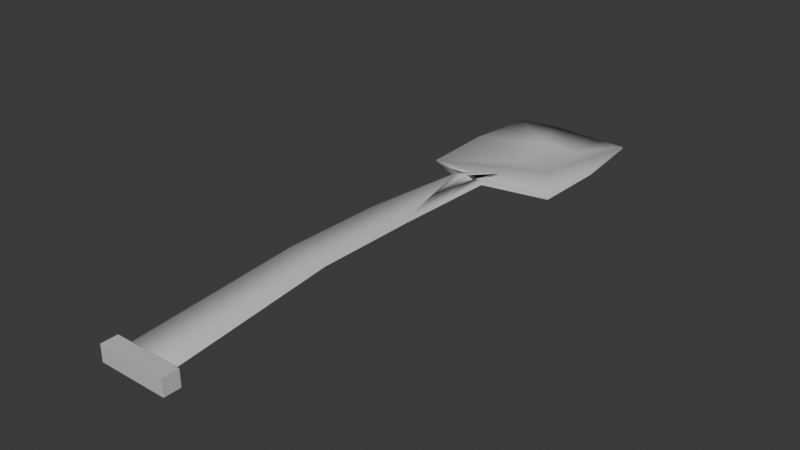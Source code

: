 # Source: spoon.blend  (saved by Blender 5.1.30; exported with 4.5.12 LTS)
import bpy
from mathutils import Matrix  # noqa: F401  (used for matrix-valued properties, if any)

bpy.ops.wm.read_factory_settings(use_empty=True)
scene = bpy.context.scene
scene.name = 'Scene'

# ---- collections
col_collection = bpy.data.collections.new('Collection'); scene.collection.children.link(col_collection)

# ---- materials (node trees are filled in below, after node groups)
mat_material_001 = bpy.data.materials.new('Material.001')
mat_material_001.diffuse_color = (0.6359, 0.5973, 0.5973, 1.0)

# ---- material node trees
mat_material_001.use_nodes = True; mat_material_001.node_tree.nodes.clear()
_N = mat_material_001.node_tree.nodes; _L = mat_material_001.node_tree.links
n0 = _N.new('ShaderNodeBsdfPrincipled'); n0.name = 'プリンシプルBSDF'; n0.location = (10, 300)
n0.inputs[0].default_value = (0.6359, 0.5973, 0.5973, 1.0)
n1 = _N.new('ShaderNodeOutputMaterial'); n1.name = 'マテリアル出力'; n1.location = (300, 300)
_L.new(n0.outputs[0], n1.inputs[0])
n1.is_active_output = True

# ---- world
world_world = bpy.data.worlds.new('World'); scene.world = world_world
world_world.use_nodes = True; world_world.node_tree.nodes.clear()
_N = world_world.node_tree.nodes; _L = world_world.node_tree.links
n0 = _N.new('ShaderNodeOutputWorld'); n0.name = 'World Output'; n0.location = (200, 100)
n1 = _N.new('ShaderNodeBackground'); n1.name = 'Background'; n1.location = (-200, 100)
n1.inputs[0].default_value = (0.05088, 0.05088, 0.05088, 1.0)
_L.new(n1.outputs[0], n0.inputs[0])
n0.is_active_output = True
world_world.color = (0.05088, 0.05088, 0.05088)
world_world.sun_shadow_jitter_overblur = 0.0

# ---- meshes
me_emptymesh = bpy.data.meshes.new('EmptyMesh')
me_emptymesh.from_pydata([(0.2655, -0.2317, 0.02582), (0.2655, -0.2317, 0.02582), (0.2604, 0.04144, 0.04718), (0.2604, 0.04144, 0.04718), (0.2626, 0.2086, 0.04793), (0.2626, 0.2086, 0.04793), (0.2568, 0.4023, 0.0365), (0.2568, 0.4023, 0.0365), (0.3215, 0.4617, 0.01532), (0.3215, 0.4617, 0.01532), (0.1565, 0.4594, 0.01511), (0.1565, 0.4594, 0.01511), (0.1565, 0.4594, 0.01511), (0.2204, 0.4015, 0.0365), (0.2204, 0.4015, 0.0365), (0.2145, 0.2061, 0.04754), (0.2145, 0.2061, 0.04754), (0.2122, 0.04063, 0.04754), (0.2122, 0.04063, 0.04754), (0.2086, -0.2332, 0.0263), (0.2086, -0.2332, 0.0263), (0.2606, -0.2478, 0.02582), (0.2606, -0.2478, 0.02582), (0.2606, -0.2478, 0.02582), (0.2136, -0.2478, 0.02582), (0.2136, -0.2478, 0.02582), (0.2136, -0.2478, 0.03311), (0.2136, -0.2478, 0.03311), (0.2606, -0.2478, 0.03311), (0.2606, -0.2478, 0.03311), (0.2606, -0.2478, 0.03311), (0.2086, -0.2332, 0.03359), (0.2086, -0.2332, 0.03359), (0.2122, 0.04063, 0.05483), (0.2122, 0.04063, 0.05483), (0.2145, 0.2061, 0.05483), (0.2145, 0.2061, 0.05483), (0.2204, 0.4015, 0.04379), (0.2204, 0.4015, 0.04379), (0.1565, 0.4594, 0.0224), (0.1565, 0.4594, 0.0224), (0.3215, 0.4617, 0.02261), (0.3215, 0.4617, 0.02261), (0.2568, 0.4023, 0.04379), (0.2568, 0.4023, 0.04379), (0.2626, 0.2086, 0.05522), (0.2626, 0.2086, 0.05522), (0.2604, 0.04144, 0.05447), (0.2604, 0.04144, 0.05447), (0.2655, -0.2317, 0.03311), (0.2655, -0.2317, 0.03311), (0.1534, 0.585, 0.01606), (0.1534, 0.585, 0.01606), (0.1534, 0.585, 0.02335), (0.1534, 0.585, 0.02335), (0.1591, 0.6752, 0.01395), (0.1591, 0.7111, 0.01395), (0.1591, 0.7114, 0.01395), (0.1591, 0.7111, 0.01726), (0.1591, 0.7111, 0.01726), (0.1591, 0.7114, 0.01726), (0.2036, 0.726, 0.01528), (0.2036, 0.726, 0.01528), (0.2036, 0.726, 0.01633), (0.2036, 0.726, 0.01633), (0.2756, 0.7243, 0.01528), (0.2756, 0.7243, 0.01528), (0.2756, 0.7243, 0.01423), (0.2756, 0.7243, 0.01423), (0.3132, 0.7134, 0.01947), (0.3132, 0.7133, 0.01947), (0.3132, 0.7134, 0.01947), (0.3132, 0.7135, 0.01593), (0.3132, 0.7133, 0.01593), (0.3132, 0.7133, 0.01593), (0.3132, 0.7134, 0.01593), (0.3235, 0.587, 0.01574), (0.3235, 0.587, 0.01574), (0.3235, 0.587, 0.02303), (0.3235, 0.587, 0.02303), (0.2131, 0.5852, -0.005762), (0.2131, 0.5852, -0.005762), (0.2641, 0.5847, -0.005817), (0.265, 0.6733, 0.001497), (0.265, 0.6733, 0.001497), (0.2141, 0.6742, 0.001552), (0.2141, 0.6742, 0.001552), (0.2141, 0.6742, 0.005231), (0.265, 0.6733, 0.005175), (0.2641, 0.5847, -0.002139), (0.2131, 0.5852, -0.002083), (0.2386, 0.4847, 0.01981), (0.2597, 0.3055, 0.04951), (0.2067, 0.4309, 0.0331), (0.2295, 0.4017, 0.04379), (0.2415, 0.3051, 0.04951), (0.2477, 0.4021, 0.04379), (0.1885, 0.4305, 0.0331), (0.2181, 0.4163, 0.03844), (0.2446, 0.3536, 0.04665), (0.1944, -0.2602, 0.01234), (0.1944, -0.2602, 0.03901), (0.1944, -0.2336, 0.01234), (0.1944, -0.2336, 0.03901), (0.2798, -0.2602, 0.01234), (0.2798, -0.2602, 0.03901), (0.2798, -0.2336, 0.01234), (0.2798, -0.2336, 0.03901)], [], [(6, 8, 10), (6, 10, 13), (4, 6, 13), (4, 13, 15), (2, 4, 15), (2, 15, 17), (0, 2, 17), (0, 17, 19), (0, 19, 24), (0, 24, 21), (49, 31, 26), (49, 26, 28), (49, 47, 33), (49, 33, 31), (47, 45, 35), (47, 35, 33), (99, 96, 91, 94), (45, 95, 37, 35), (43, 41, 39, 93), (98, 97, 37, 94), (20, 25, 27), (20, 27, 32), (23, 30, 27), (23, 27, 25), (1, 50, 29), (1, 29, 22), (1, 3, 48), (1, 48, 50), (18, 20, 32), (18, 32, 34), (3, 5, 46), (3, 46, 48), (16, 18, 34), (16, 34, 36), (5, 7, 44), (5, 44, 46), (14, 16, 36), (14, 36, 38), (7, 9, 42), (7, 42, 44), (11, 14, 38), (11, 38, 40), (11, 40, 54), (11, 54, 51), (51, 54, 59), (51, 59, 55), (56, 60, 64), (56, 64, 61), (61, 64, 66), (61, 66, 67), (67, 66, 71), (67, 71, 75), (73, 70, 79), (73, 79, 77), (77, 79, 42), (77, 42, 9), (8, 82, 80), (8, 80, 10), (8, 76, 82), (12, 52, 81), (52, 57, 86), (52, 86, 81), (80, 82, 83), (80, 83, 85), (72, 83, 82), (72, 82, 76), (62, 68, 84), (62, 84, 86), (68, 74, 84), (57, 62, 86), (39, 41, 89), (39, 89, 90), (41, 78, 89), (39, 90, 53), (53, 90, 87), (53, 87, 58), (90, 89, 88), (90, 88, 87), (69, 88, 89), (69, 89, 78), (58, 87, 63), (63, 87, 88), (63, 88, 65), (65, 88, 69), (96, 98, 94, 91), (95, 99, 94, 37), (45, 92, 99, 95), (43, 93, 98, 96), (93, 39, 97, 98), (92, 43, 96, 99), (100, 101, 103, 102), (102, 103, 107, 106), (106, 107, 105, 104), (104, 105, 101, 100), (102, 106, 104, 100), (107, 103, 101, 105)])
me_emptymesh.polygons.foreach_set('use_smooth', [1, 1, 1, 1, 1, 1, 1, 1, 1, 1, 1, 1, 1, 1, 1, 1, 1, 1, 1, 1, 1, 1, 1, 1, 1, 1, 1, 1, 1, 1, 1, 1, 1, 1, 1, 1, 1, 1, 1, 1, 1, 1, 1, 1, 1, 1, 1, 1, 1, 1, 1, 1, 1, 1, 1, 1, 1, 1, 1, 1, 1, 1, 1, 1, 1, 1, 1, 1, 1, 1, 1, 1, 1, 1, 1, 1, 1, 1, 1, 1, 1, 1, 1, 1, 1, 1, 1, 1, 1, 1, 0, 0, 0, 0, 0, 0])
_uv = me_emptymesh.uv_layers.new(name='UVMap')
_uv.uv.foreach_set('vector', [0.5243, 0.7288, 0.6171, 0.8115, 0.3369, 0.8014, 0.5243, 0.7288, 0.3369, 0.8014, 0.4523, 0.7259, 0.563, 0.4696, 0.5243, 0.7288, 0.4523, 0.7259, 0.563, 0.4696, 0.4523, 0.7259, 0.4678, 0.4644, 0.5762, 0.2982, 0.563, 0.4696, 0.4678, 0.4644, 0.5762, 0.2982, 0.4678, 0.4644, 0.4809, 0.2947, 0.6379, 0.02004, 0.5762, 0.2982, 0.4809, 0.2947, 0.6379, 0.02004, 0.4809, 0.2947, 0.4758, 0.01398, 0.6379, 0.02004, 0.4758, 0.01398, 0.5134, 0.0, 0.6379, 0.02004, 0.5134, 0.0, 0.6066, 0.002605, 0.3323, 0.02004, 0.1703, 0.01398, 0.2078, 0.0, 0.3323, 0.02004, 0.2078, 0.0, 0.301, 0.002605, 0.3323, 0.02004, 0.2707, 0.2982, 0.1754, 0.2947, 0.3323, 0.02004, 0.1754, 0.2947, 0.1703, 0.01398, 0.2707, 0.2982, 0.2574, 0.4696, 0.1623, 0.4644, 0.2707, 0.2982, 0.1623, 0.4644, 0.1754, 0.2947, 0.2014, 0.6629, 0.2007, 0.7281, 0.1827, 0.7274, 0.1647, 0.7266, 0.2574, 0.4696, 0.2021, 0.5978, 0.1467, 0.7259, 0.1623, 0.4644, 0.2187, 0.7288, 0.3116, 0.8115, 0.03134, 0.8014, 0.125, 0.7651, 0.1449, 0.7459, 0.08903, 0.7636, 0.1467, 0.7259, 0.1647, 0.7266, 0.7161, 0.05352, 0.7145, 0.03015, 0.7289, 0.03004, 0.7161, 0.05352, 0.7289, 0.03004, 0.7306, 0.05341, 0.7136, 0.0001148, 0.7281, 0.0, 0.7289, 0.03004, 0.7136, 0.0001148, 0.7289, 0.03004, 0.7145, 0.03015, 0.6431, 0.8225, 0.6576, 0.8226, 0.6569, 0.8456, 0.6431, 0.8225, 0.6569, 0.8456, 0.6424, 0.8454, 0.6431, 0.8225, 0.6924, 0.5901, 0.7069, 0.5902, 0.6431, 0.8225, 0.7069, 0.5902, 0.6576, 0.8226, 0.7645, 0.2624, 0.7161, 0.05352, 0.7306, 0.05341, 0.7645, 0.2624, 0.7306, 0.05341, 0.779, 0.2623, 0.6924, 0.5901, 0.6983, 0.441, 0.7128, 0.4411, 0.6924, 0.5901, 0.7128, 0.4411, 0.7069, 0.5902, 0.7684, 0.3939, 0.7645, 0.2624, 0.779, 0.2623, 0.7684, 0.3939, 0.779, 0.2623, 0.7829, 0.3938, 0.6983, 0.441, 0.6822, 0.2202, 0.6967, 0.2203, 0.6983, 0.441, 0.6967, 0.2203, 0.7128, 0.4411, 0.7524, 0.5948, 0.7684, 0.3939, 0.7829, 0.3938, 0.7524, 0.5948, 0.7829, 0.3938, 0.7669, 0.5947, 0.6822, 0.2202, 0.643, 0.1247, 0.6574, 0.1248, 0.6822, 0.2202, 0.6574, 0.1248, 0.6967, 0.2203, 0.7128, 0.6904, 0.7524, 0.5948, 0.7669, 0.5947, 0.7128, 0.6904, 0.7669, 0.5947, 0.7273, 0.6903, 0.7128, 0.6904, 0.7273, 0.6903, 0.7306, 0.7377, 0.7128, 0.6904, 0.7306, 0.7377, 0.7161, 0.7378, 0.7161, 0.7378, 0.7306, 0.7377, 0.7205, 0.8066, 0.7161, 0.7378, 0.7205, 0.8066, 0.7139, 0.8067, 0.7851, 0.215, 0.7917, 0.2151, 0.7888, 0.2595, 0.7851, 0.215, 0.7888, 0.2595, 0.7867, 0.2595, 0.7867, 0.2595, 0.7888, 0.2595, 0.7849, 0.3335, 0.7867, 0.2595, 0.7849, 0.3335, 0.7829, 0.3335, 0.7829, 0.3335, 0.7849, 0.3335, 0.7923, 0.3732, 0.7829, 0.3335, 0.7923, 0.3732, 0.7853, 0.3731, 0.6479, 0.0, 0.6549, 5.579e-05, 0.6598, 0.0742, 0.6479, 0.0, 0.6598, 0.0742, 0.6453, 0.07409, 0.6453, 0.07409, 0.6598, 0.0742, 0.6574, 0.1248, 0.6453, 0.07409, 0.6574, 0.1248, 0.643, 0.1247, 0.6171, 0.8115, 0.524, 0.8568, 0.423, 0.8545, 0.6171, 0.8115, 0.423, 0.8545, 0.3369, 0.8014, 0.6171, 0.8115, 0.6424, 0.8617, 0.524, 0.8568, 0.7864, 0.0, 0.8723, 0.02534, 0.783, 0.06978, 0.8723, 0.02534, 0.9893, 0.09462, 0.9083, 0.1344, 0.8723, 0.02534, 0.9083, 0.1344, 0.783, 0.06978, 0.423, 0.8545, 0.524, 0.8568, 0.5168, 0.9474, 0.423, 0.8545, 0.5168, 0.9474, 0.4157, 0.9455, 0.6123, 0.9532, 0.5168, 0.9474, 0.524, 0.8568, 0.6123, 0.9532, 0.524, 0.8568, 0.6424, 0.8617, 1.0, 0.1637, 0.8993, 0.215, 0.8378, 0.1709, 1.0, 0.1637, 0.8378, 0.1709, 0.9083, 0.1344, 0.8993, 0.215, 0.7829, 0.2081, 0.8378, 0.1709, 0.9893, 0.09462, 1.0, 0.1637, 0.9083, 0.1344, 0.03134, 0.8014, 0.3116, 0.8115, 0.2183, 0.8569, 0.03134, 0.8014, 0.2183, 0.8569, 0.1173, 0.8546, 0.3116, 0.8115, 0.3369, 0.8617, 0.2183, 0.8569, 0.03134, 0.8014, 0.1173, 0.8546, 0.0, 0.8503, 0.0, 0.8503, 0.1173, 0.8546, 0.1101, 0.9456, 0.0, 0.8503, 0.1101, 0.9456, 0.001432, 0.9431, 0.1173, 0.8546, 0.2183, 0.8569, 0.2111, 0.9475, 0.1173, 0.8546, 0.2111, 0.9475, 0.1101, 0.9456, 0.3066, 0.9534, 0.2111, 0.9475, 0.2183, 0.8569, 0.3066, 0.9534, 0.2183, 0.8569, 0.3369, 0.8617, 0.001432, 0.9431, 0.1101, 0.9456, 0.08424, 0.9977, 0.08424, 0.9977, 0.1101, 0.9456, 0.2111, 0.9475, 0.08424, 0.9977, 0.2111, 0.9475, 0.2271, 1.0, 0.2271, 1.0, 0.2111, 0.9475, 0.3066, 0.9534, 0.2007, 0.7281, 0.1449, 0.7459, 0.1647, 0.7266, 0.1827, 0.7274, 0.2021, 0.5978, 0.2014, 0.6629, 0.1647, 0.7266, 0.1467, 0.7259, 0.2574, 0.4696, 0.2381, 0.5992, 0.2014, 0.6629, 0.2021, 0.5978, 0.2187, 0.7288, 0.125, 0.7651, 0.1449, 0.7459, 0.2007, 0.7281, 0.125, 0.7651, 0.03134, 0.8014, 0.08903, 0.7636, 0.1449, 0.7459, 0.2381, 0.5992, 0.2187, 0.7288, 0.2007, 0.7281, 0.2014, 0.6629, 0.0, 0.0, 0.0, 0.0, 0.0, 0.0, 0.0, 0.0, 0.0, 0.0, 0.0, 0.0, 0.0, 0.0, 0.0, 0.0, 0.0, 0.0, 0.0, 0.0, 0.0, 0.0, 0.0, 0.0, 0.0, 0.0, 0.0, 0.0, 0.0, 0.0, 0.0, 0.0, 0.0, 0.0, 0.0, 0.0, 0.0, 0.0, 0.0, 0.0, 0.0, 0.0, 0.0, 0.0, 0.0, 0.0, 0.0, 0.0])
_uv.active_render = True
_uv = me_emptymesh.uv_layers.new(name='UVマップ')
_uv.uv.foreach_set('vector', [0.0, 0.0, 0.0, 0.0, 0.0, 0.0, 0.0, 0.0, 0.0, 0.0, 0.0, 0.0, 0.0, 0.0, 0.0, 0.0, 0.0, 0.0, 0.0, 0.0, 0.0, 0.0, 0.0, 0.0, 0.0, 0.0, 0.0, 0.0, 0.0, 0.0, 0.0, 0.0, 0.0, 0.0, 0.0, 0.0, 0.0, 0.0, 0.0, 0.0, 0.0, 0.0, 0.0, 0.0, 0.0, 0.0, 0.0, 0.0, 0.0, 0.0, 0.0, 0.0, 0.0, 0.0, 0.0, 0.0, 0.0, 0.0, 0.0, 0.0, 0.0, 0.0, 0.0, 0.0, 0.0, 0.0, 0.0, 0.0, 0.0, 0.0, 0.0, 0.0, 0.0, 0.0, 0.0, 0.0, 0.0, 0.0, 0.0, 0.0, 0.0, 0.0, 0.0, 0.0, 0.0, 0.0, 0.0, 0.0, 0.0, 0.0, 0.0, 0.0, 0.0, 0.0, 0.0, 0.0, 0.0, 0.0, 0.0, 0.0, 0.0, 0.0, 0.0, 0.0, 0.0, 0.0, 0.0, 0.0, 0.0, 0.0, 0.0, 0.0, 0.0, 0.0, 0.0, 0.0, 0.0, 0.0, 0.0, 0.0, 0.0, 0.0, 0.0, 0.0, 0.0, 0.0, 0.0, 0.0, 0.0, 0.0, 0.0, 0.0, 0.0, 0.0, 0.0, 0.0, 0.0, 0.0, 0.0, 0.0, 0.0, 0.0, 0.0, 0.0, 0.0, 0.0, 0.0, 0.0, 0.0, 0.0, 0.0, 0.0, 0.0, 0.0, 0.0, 0.0, 0.0, 0.0, 0.0, 0.0, 0.0, 0.0, 0.0, 0.0, 0.0, 0.0, 0.0, 0.0, 0.0, 0.0, 0.0, 0.0, 0.0, 0.0, 0.0, 0.0, 0.0, 0.0, 0.0, 0.0, 0.0, 0.0, 0.0, 0.0, 0.0, 0.0, 0.0, 0.0, 0.0, 0.0, 0.0, 0.0, 0.0, 0.0, 0.0, 0.0, 0.0, 0.0, 0.0, 0.0, 0.0, 0.0, 0.0, 0.0, 0.0, 0.0, 0.0, 0.0, 0.0, 0.0, 0.0, 0.0, 0.0, 0.0, 0.0, 0.0, 0.0, 0.0, 0.0, 0.0, 0.0, 0.0, 0.0, 0.0, 0.0, 0.0, 0.0, 0.0, 0.0, 0.0, 0.0, 0.0, 0.0, 0.0, 0.0, 0.0, 0.0, 0.0, 0.0, 0.0, 0.0, 0.0, 0.0, 0.0, 0.0, 0.0, 0.0, 0.0, 0.0, 0.0, 0.0, 0.0, 0.0, 0.0, 0.0, 0.0, 0.0, 0.0, 0.0, 0.0, 0.0, 0.0, 0.0, 0.0, 0.0, 0.0, 0.0, 0.0, 0.0, 0.0, 0.0, 0.0, 0.0, 0.0, 0.0, 0.0, 0.0, 0.0, 0.0, 0.0, 0.0, 0.0, 0.0, 0.0, 0.0, 0.0, 0.0, 0.0, 0.0, 0.0, 0.0, 0.0, 0.0, 0.0, 0.0, 0.0, 0.0, 0.0, 0.0, 0.0, 0.0, 0.0, 0.0, 0.0, 0.0, 0.0, 0.0, 0.0, 0.0, 0.0, 0.0, 0.0, 0.0, 0.0, 0.0, 0.0, 0.0, 0.0, 0.0, 0.0, 0.0, 0.0, 0.0, 0.0, 0.0, 0.0, 0.0, 0.0, 0.0, 0.0, 0.0, 0.0, 0.0, 0.0, 0.0, 0.0, 0.0, 0.0, 0.0, 0.0, 0.0, 0.0, 0.0, 0.0, 0.0, 0.0, 0.0, 0.0, 0.0, 0.0, 0.0, 0.0, 0.0, 0.0, 0.0, 0.0, 0.0, 0.0, 0.0, 0.0, 0.0, 0.0, 0.0, 0.0, 0.0, 0.0, 0.0, 0.0, 0.0, 0.0, 0.0, 0.0, 0.0, 0.0, 0.0, 0.0, 0.0, 0.0, 0.0, 0.0, 0.0, 0.0, 0.0, 0.0, 0.0, 0.0, 0.0, 0.0, 0.0, 0.0, 0.0, 0.0, 0.0, 0.0, 0.0, 0.0, 0.0, 0.0, 0.0, 0.0, 0.0, 0.0, 0.0, 0.0, 0.0, 0.0, 0.0, 0.0, 0.0, 0.0, 0.0, 0.0, 0.0, 0.0, 0.0, 0.0, 0.0, 0.0, 0.0, 0.0, 0.0, 0.0, 0.0, 0.0, 0.0, 0.0, 0.0, 0.0, 0.0, 0.0, 0.0, 0.0, 0.0, 0.0, 0.0, 0.0, 0.0, 0.0, 0.0, 0.0, 0.0, 0.0, 0.0, 0.0, 0.0, 0.0, 0.0, 0.0, 0.0, 0.0, 0.0, 0.0, 0.0, 0.0, 0.0, 0.0, 0.0, 0.0, 0.0, 0.0, 0.0, 0.0, 0.0, 0.0, 0.0, 0.0, 0.0, 0.0, 0.0, 0.0, 0.0, 0.0, 0.0, 0.0, 0.0, 0.0, 0.0, 0.0, 0.0, 0.0, 0.0, 0.0, 0.0, 0.0, 0.0, 0.0, 0.0, 0.0, 0.0, 0.0, 0.0, 0.0, 0.0, 0.0, 0.0, 0.0, 0.0, 0.0, 0.0, 0.0, 0.0, 0.0, 0.0, 0.0, 0.0, 0.0, 0.0, 0.0, 0.0, 0.0, 0.0, 0.0, 0.0, 0.0, 0.0, 0.0, 0.0, 0.0, 0.0, 0.0, 0.0, 0.0, 0.0, 0.0, 0.0, 0.0, 0.0, 0.0, 0.0, 0.0, 0.0, 0.0, 0.0, 0.0, 0.0, 0.0, 0.0, 0.0, 0.0, 0.0, 0.0, 0.0, 0.0, 0.0, 0.0, 0.0, 0.0, 0.0, 0.0, 0.0, 0.0, 0.0, 0.0, 0.0, 0.0, 0.0, 0.0, 0.0, 0.0, 0.0, 0.375, 0.0, 0.625, 0.0, 0.625, 0.25, 0.375, 0.25, 0.375, 0.25, 0.625, 0.25, 0.625, 0.5, 0.375, 0.5, 0.375, 0.5, 0.625, 0.5, 0.625, 0.75, 0.375, 0.75, 0.375, 0.75, 0.625, 0.75, 0.625, 1.0, 0.375, 1.0, 0.125, 0.5, 0.375, 0.5, 0.375, 0.75, 0.125, 0.75, 0.625, 0.5, 0.875, 0.5, 0.875, 0.75, 0.625, 0.75])
me_emptymesh.materials.append(mat_material_001)
me_emptymesh.materials.append(None)
me_emptymesh.update()
me_emptymesh.normals_split_custom_set([tuple(v) for v in zip(*[iter([0.6104, -0.08926, 0.787, 0.6671, -0.1553, 0.7286, -0.8404, -0.4242, 0.3374, 0.6104, -0.08926, 0.787, -0.8404, -0.4242, 0.3374, -0.6159, -0.09436, 0.7822, 0.7172, 0.02601, 0.6963, 0.6104, -0.08926, 0.787, -0.6159, -0.09436, 0.7822, 0.7172, 0.02601, 0.6963, -0.6159, -0.09436, 0.7822, -0.7158, 0.03408, 0.6975, 0.7087, -0.02544, 0.7051, 0.7172, 0.02601, 0.6963, -0.7158, 0.03408, 0.6975, 0.7087, -0.02544, 0.7051, -0.7158, 0.03408, 0.6975, -0.7095, -0.01893, 0.7044, 0.7584, -0.1434, 0.6358, 0.7087, -0.02544, 0.7051, -0.7095, -0.01893, 0.7044, 0.7584, -0.1434, 0.6358, -0.7095, -0.01893, 0.7044, -0.7561, -0.1643, 0.6335, 0.7584, -0.1434, 0.6358, -0.7561, -0.1643, 0.6335, -0.4375, -0.6309, 0.6408, 0.7584, -0.1434, 0.6358, -0.4375, -0.6309, 0.6408, 0.4622, -0.6274, 0.6267, 0.7757, -0.1297, 0.6177, -0.7709, -0.1443, 0.6204, -0.4433, -0.6317, 0.636, 0.7757, -0.1297, 0.6177, -0.4433, -0.6317, 0.636, 0.4622, -0.6274, 0.6267, 0.7757, -0.1297, 0.6177, 0.692, -0.02749, 0.7214, -0.6919, -0.0207, 0.7217, 0.7757, -0.1297, 0.6177, -0.6919, -0.0207, 0.7217, -0.7709, -0.1443, 0.6204, 0.692, -0.02749, 0.7214, 0.7061, 0.02586, 0.7076, -0.7061, 0.03396, 0.7073, 0.692, -0.02749, 0.7214, -0.7061, 0.03396, 0.7073, -0.6919, -0.0207, 0.7217, 0.04013, 0.6967, 0.7162, -0.06886, 0.7671, 0.6378, -0.02254, -0.9684, 0.2482, 0.1825, -0.4526, 0.8728, 0.7061, 0.02586, 0.7076, -0.1385, 0.6569, 0.7411, -0.5836, -0.03719, 0.8112, -0.7061, 0.03396, 0.7073, 0.5778, -0.03404, 0.8155, 0.7217, -0.1975, 0.6634, -0.727, -0.2081, 0.6544, 0.6006, -0.104, 0.7928, -0.5849, 0.5391, 0.6061, -0.6201, -0.4369, 0.6516, -0.5836, -0.03719, 0.8112, 0.1825, -0.4526, 0.8728, -0.8163, -0.1643, 0.5537, -0.4073, -0.5964, 0.6917, -0.415, -0.5894, 0.6931, -0.8163, -0.1643, 0.5537, -0.415, -0.5894, 0.6931, -0.8263, -0.1558, 0.5412, 0.291, -0.7228, 0.6267, 0.2911, -0.7228, 0.6267, -0.415, -0.5894, 0.6931, 0.291, -0.7228, 0.6267, -0.415, -0.5894, 0.6931, -0.4073, -0.5964, 0.6917, 0.8141, -0.1441, 0.5625, 0.821, -0.1385, 0.5539, 0.6043, -0.492, 0.6267, 0.8141, -0.1441, 0.5625, 0.6043, -0.492, 0.6267, 0.6043, -0.492, 0.6267, 0.8141, -0.1441, 0.5625, 0.7021, -0.0264, 0.7115, 0.6852, -0.02771, 0.7278, 0.8141, -0.1441, 0.5625, 0.6852, -0.02771, 0.7278, 0.821, -0.1385, 0.5539, -0.7025, -0.01995, 0.7114, -0.8163, -0.1643, 0.5537, -0.8263, -0.1558, 0.5412, -0.7025, -0.01995, 0.7114, -0.8263, -0.1558, 0.5412, -0.6845, -0.02087, 0.7287, 0.7021, -0.0264, 0.7115, 0.7145, 0.02628, 0.6991, 0.7034, 0.02582, 0.7103, 0.7021, -0.0264, 0.7115, 0.7034, 0.02582, 0.7103, 0.6852, -0.02771, 0.7278, -0.7127, 0.03437, 0.7006, -0.7025, -0.01995, 0.7114, -0.6845, -0.02087, 0.7287, -0.7127, 0.03437, 0.7006, -0.6845, -0.02087, 0.7287, -0.703, 0.03421, 0.7104, 0.7145, 0.02628, 0.6991, 0.6627, -0.1601, 0.7316, 0.6418, -0.07988, 0.7627, 0.7145, 0.02628, 0.6991, 0.6418, -0.07988, 0.7627, 0.7034, 0.02582, 0.7103, -0.6627, -0.1604, 0.7315, -0.7127, 0.03437, 0.7006, -0.703, 0.03421, 0.7104, -0.6627, -0.1604, 0.7315, -0.703, 0.03421, 0.7104, -0.641, -0.07824, 0.7636, 0.6627, -0.1601, 0.7316, 0.5634, -0.05409, 0.8244, 0.6099, -0.1164, 0.7839, 0.6627, -0.1601, 0.7316, 0.6099, -0.1164, 0.7839, 0.6418, -0.07988, 0.7627, -0.9562, -0.1522, 0.2501, -0.6627, -0.1604, 0.7315, -0.641, -0.07824, 0.7636, -0.9562, -0.1522, 0.2501, -0.641, -0.07824, 0.7636, -0.6434, -0.1451, 0.7517, -0.9562, -0.1522, 0.2501, -0.6434, -0.1451, 0.7517, -0.6531, -5.974e-05, 0.7573, -0.9562, -0.1522, 0.2501, -0.6531, -5.974e-05, 0.7573, -0.8469, 0.01525, -0.5316, -0.8469, 0.01525, -0.5316, -0.6531, -5.974e-05, 0.7573, -0.7308, 0.6316, 0.2589, -0.8469, 0.01525, -0.5316, -0.7308, 0.6316, 0.2589, -0.4119, -0.09298, -0.9065, -0.494, 0.6198, -0.6098, -0.408, 0.6233, 0.6671, -0.1137, 0.7739, 0.623, -0.494, 0.6198, -0.6098, -0.1137, 0.7739, 0.623, -0.1219, 0.8645, -0.4875, -0.1219, 0.8645, -0.4875, -0.1137, 0.7739, 0.623, 0.1057, 0.7904, 0.6035, -0.1219, 0.8645, -0.4875, 0.1057, 0.7904, 0.6035, 0.133, 0.8626, -0.488, 0.133, 0.8626, -0.488, 0.1057, 0.7904, 0.6035, 0.3059, 0.5813, 0.754, 0.133, 0.8626, -0.488, 0.3059, 0.5813, 0.754, 0.4677, 0.861, 0.1997, 0.8942, 0.4013, 0.1985, 0.6065, 0.2584, 0.7519, 0.6721, 0.01668, 0.7402, 0.8942, 0.4013, 0.1985, 0.6721, 0.01668, 0.7402, 0.6907, 0.01191, 0.7231, 0.6907, 0.01191, 0.7231, 0.6721, 0.01668, 0.7402, 0.6099, -0.1164, 0.7839, 0.6907, 0.01191, 0.7231, 0.6099, -0.1164, 0.7839, 0.5634, -0.05409, 0.8244, 0.6671, -0.1553, 0.7286, -0.1417, 0.01723, 0.9898, -0.444, 0.2697, 0.8545, 0.6671, -0.1553, 0.7286, -0.444, 0.2697, 0.8545, -0.8404, -0.4242, 0.3374, 0.6671, -0.1553, 0.7286, 0.665, 0.01295, 0.7467, -0.1417, 0.01723, 0.9898, -0.9645, -0.1453, 0.2203, -0.8293, 0.01748, -0.5586, -0.4628, 0.3389, 0.8191, -0.8293, 0.01748, -0.5586, -0.6399, 0.5028, -0.5812, -0.2141, 0.1906, -0.958, -0.8293, 0.01748, -0.5586, -0.2141, 0.1906, -0.958, -0.4628, 0.3389, 0.8191, -0.444, 0.2697, 0.8545, -0.1417, 0.01723, 0.9898, -0.5357, 0.6949, 0.4797, -0.444, 0.2697, 0.8545, -0.5357, 0.6949, 0.4797, -0.2378, 0.21, -0.9483, 0.7679, 0.6215, 0.1551, -0.5357, 0.6949, 0.4797, -0.1417, 0.01723, 0.9898, 0.7679, 0.6215, 0.1551, -0.1417, 0.01723, 0.9898, 0.665, 0.01295, 0.7467, -0.1182, 0.8224, -0.5564, 0.1365, 0.8101, -0.5702, -0.5294, 0.6993, 0.4802, -0.1182, 0.8224, -0.5564, -0.5294, 0.6993, 0.4802, -0.2141, 0.1906, -0.958, 0.1365, 0.8101, -0.5702, 0.4766, 0.8709, 0.1196, -0.5294, 0.6993, 0.4802, -0.6399, 0.5028, -0.5812, -0.1182, 0.8224, -0.5564, -0.2141, 0.1906, -0.958, -0.727, -0.2081, 0.6544, 0.7217, -0.1975, 0.6634, -0.1556, 0.03653, 0.9871, -0.727, -0.2081, 0.6544, -0.1556, 0.03653, 0.9871, 0.1406, 0.034, 0.9895, 0.7217, -0.1975, 0.6634, 0.6478, 0.01715, 0.7616, -0.1556, 0.03653, 0.9871, -0.727, -0.2081, 0.6544, 0.1406, 0.034, 0.9895, -0.6203, 2.504e-05, 0.7844, -0.6203, 2.504e-05, 0.7844, 0.1406, 0.034, 0.9895, 0.1168, -0.1066, 0.9874, -0.6203, 2.504e-05, 0.7844, 0.1168, -0.1066, 0.9874, -0.5604, 0.4359, 0.7042, 0.1406, 0.034, 0.9895, -0.1556, 0.03653, 0.9871, -0.1152, -0.1133, 0.9869, 0.1406, 0.034, 0.9895, -0.1152, -0.1133, 0.9869, 0.1168, -0.1066, 0.9874, 0.5154, 0.482, 0.7085, -0.1152, -0.1133, 0.9869, -0.1556, 0.03653, 0.9871, 0.5154, 0.482, 0.7085, -0.1556, 0.03653, 0.9871, 0.6478, 0.01715, 0.7616, -0.5604, 0.4359, 0.7042, 0.1168, -0.1066, 0.9874, -0.1043, 0.74, 0.6644, -0.1043, 0.74, 0.6644, 0.1168, -0.1066, 0.9874, -0.1152, -0.1133, 0.9869, -0.1043, 0.74, 0.6644, -0.1152, -0.1133, 0.9869, 0.09109, 0.7559, 0.6484, 0.09109, 0.7559, 0.6484, -0.1152, -0.1133, 0.9869, 0.5154, 0.482, 0.7085, -0.06886, 0.7671, 0.6378, -0.5849, 0.5391, 0.6061, 0.1825, -0.4526, 0.8728, -0.02254, -0.9684, 0.2482, -0.1385, 0.6569, 0.7411, 0.04013, 0.6967, 0.7162, 0.1825, -0.4526, 0.8728, -0.5836, -0.03719, 0.8112, 0.7061, 0.02586, 0.7076, 0.703, 0.06355, 0.7084, 0.04013, 0.6967, 0.7162, -0.1385, 0.6569, 0.7411, 0.5778, -0.03404, 0.8155, 0.6006, -0.104, 0.7928, -0.5849, 0.5391, 0.6061, -0.06886, 0.7671, 0.6378, 0.6006, -0.104, 0.7928, -0.727, -0.2081, 0.6544, -0.6201, -0.4369, 0.6516, -0.5849, 0.5391, 0.6061, 0.703, 0.06355, 0.7084, 0.5778, -0.03404, 0.8155, -0.06886, 0.7671, 0.6378, 0.04013, 0.6967, 0.7162, -1.0, 0.0, 0.0, -1.0, 0.0, 0.0, -1.0, 0.0, 0.0, -1.0, 0.0, 0.0, 0.0, 1.0, 0.0, 0.0, 1.0, 0.0, 0.0, 1.0, 0.0, 0.0, 1.0, 0.0, 1.0, 0.0, 0.0, 1.0, 0.0, 0.0, 1.0, 0.0, 0.0, 1.0, 0.0, 0.0, 0.0, -1.0, 0.0, 0.0, -1.0, 0.0, 0.0, -1.0, 0.0, 0.0, -1.0, 0.0, 0.0, 0.0, -1.0, 0.0, 0.0, -1.0, 0.0, 0.0, -1.0, 0.0, 0.0, -1.0, 0.0, 0.0, 1.0, 0.0, 0.0, 1.0, 0.0, 0.0, 1.0, 0.0, 0.0, 1.0])] * 3)])

# ---- objects
ob_emptymesh = bpy.data.objects.new('EmptyMesh', me_emptymesh)

# ---- transforms, parenting, visibility, modifiers, constraints
ob_emptymesh.location = (0.0, -0.1195, 0.0)
ob_emptymesh.rotation_mode = 'QUATERNION'
ob_emptymesh.rotation_quaternion = (1.0, 0.0, 0.0, 0.0)
ob_emptymesh.delta_location = (-0.4566, -1.459, 0.0)
ob_emptymesh.delta_scale = (2.0, 1.5, 1.5)

# ---- collection membership
col_collection.objects.link(ob_emptymesh)

# ---- scene / render settings (as saved in the file)
scene.frame_start = 1; scene.frame_end = 250; scene.frame_set(1)
scene.render.engine = 'BLENDER_EEVEE_NEXT'
scene.render.bake_bias = 0.0
scene.render.bake_samples = 0
scene.cycles.sampling_pattern = 'TABULATED_SOBOL'
scene.eevee.use_volume_custom_range = False
bpy.context.view_layer.update()

# ---- added for rendering (the .blend has no active camera and no usable light): camera, sun
cam_auto = bpy.data.cameras.new('AutoCamera')
cam_auto.lens = 50.0
cam_auto.sensor_width = 36.0
cam_auto.clip_end = 1000.0
ob_auto_camera = bpy.data.objects.new('AutoCamera', cam_auto)
scene.collection.objects.link(ob_auto_camera)
ob_auto_camera.location = (1.42731, -2.91809, 1.16262)
ob_auto_camera.rotation_euler = (1.09748, -7.21219e-08, 0.694738)
scene.camera = ob_auto_camera
light_auto_sun = bpy.data.lights.new('AutoSun', 'SUN')
light_auto_sun.energy = 3.0
light_auto_sun.angle = 0.0523599
ob_auto_sun = bpy.data.objects.new('AutoSun', light_auto_sun)
scene.collection.objects.link(ob_auto_sun)
ob_auto_sun.rotation_euler = (0.872665, 0.174533, 0.523599)
bpy.context.view_layer.update()
